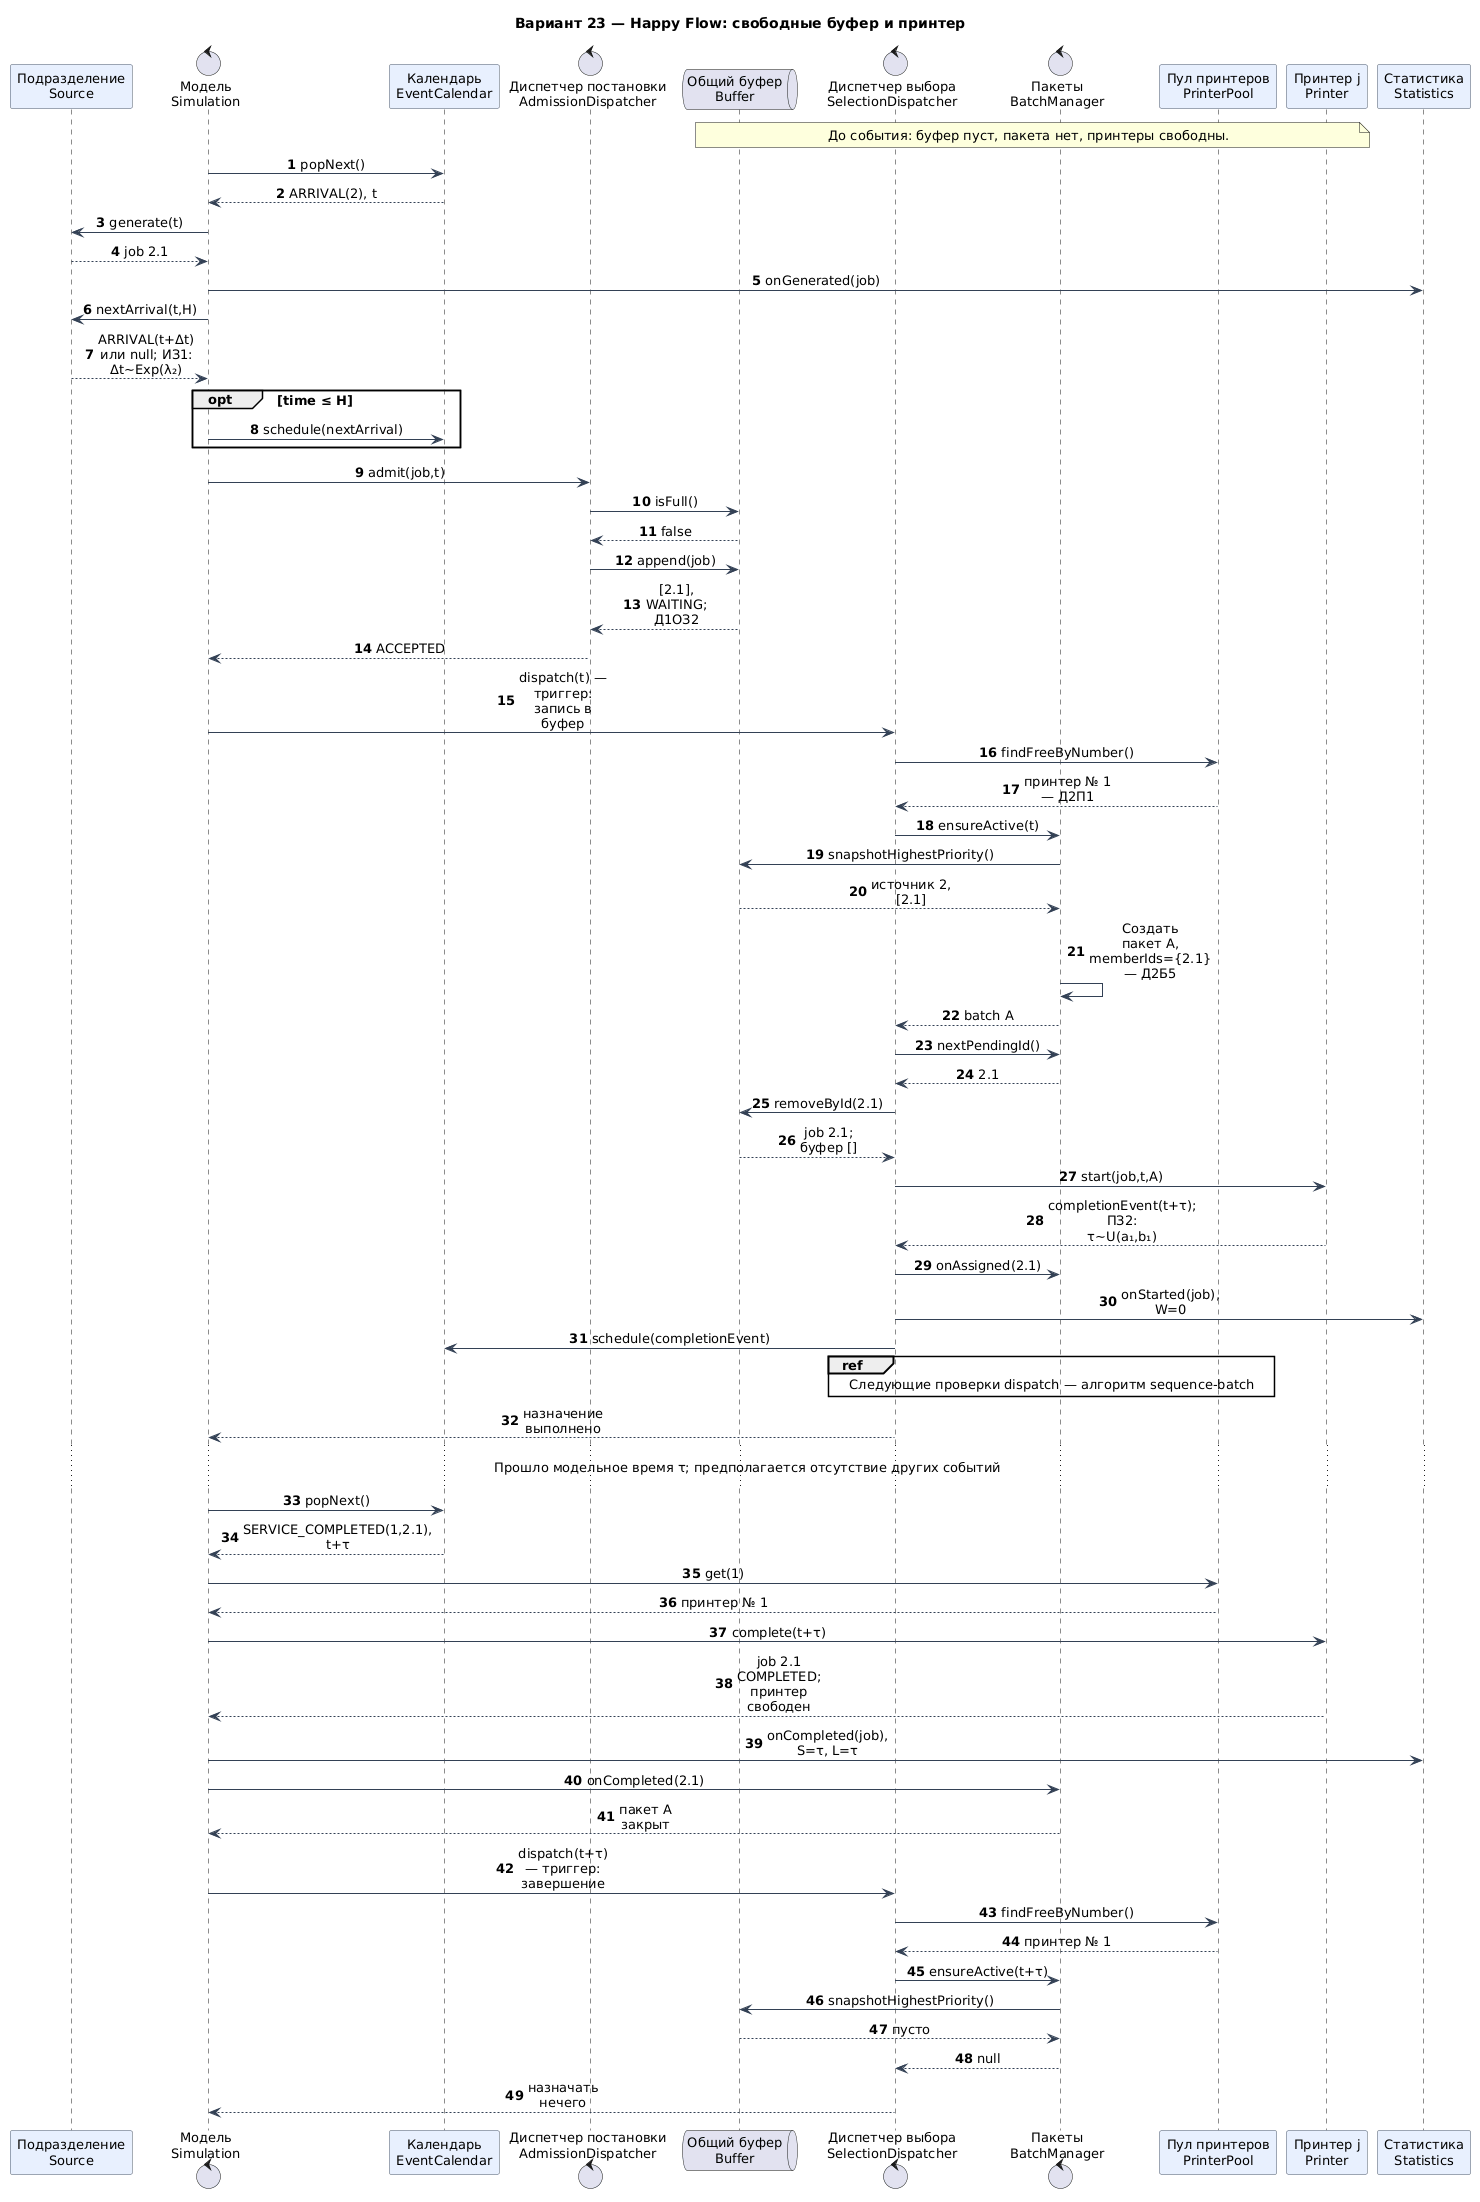

The diagram above was rendered by PlantUML. Its source (embedded in the PNG):
@startuml
skinparam backgroundColor white
skinparam defaultFontName Arial
skinparam defaultFontSize 13
skinparam shadowing false
skinparam ArrowColor #334155
skinparam sequenceMessageAlign center
skinparam maxMessageSize 95
skinparam ParticipantBackgroundColor #E8F0FE
skinparam ParticipantBorderColor #475569
skinparam ClassBackgroundColor #EFF6FF
skinparam ClassBorderColor #475569
skinparam activityBackgroundColor #EFF6FF
skinparam activityBorderColor #475569
title Вариант 23 — Happy Flow: свободные буфер и принтер
autonumber
participant "Подразделение\nSource" as Src
control "Модель\nSimulation" as Sim
participant "Календарь\nEventCalendar" as Cal
control "Диспетчер постановки\nAdmissionDispatcher" as Adm
queue "Общий буфер\nBuffer" as Buf
control "Диспетчер выбора\nSelectionDispatcher" as Sel
control "Пакеты\nBatchManager" as BM
participant "Пул принтеров\nPrinterPool" as Pool
participant "Принтер j\nPrinter" as Pr
participant "Статистика\nStatistics" as St

note over Buf,Pr: До события: буфер пуст, пакета нет, принтеры свободны.
Sim -> Cal: popNext()
Cal --> Sim: ARRIVAL(2), t
Sim -> Src: generate(t)
Src --> Sim: job 2.1
Sim -> St: onGenerated(job)
Sim -> Src: nextArrival(t,H)
Src --> Sim: ARRIVAL(t+Δt) или null; ИЗ1: Δt~Exp(λ₂)
opt time ≤ H
 Sim -> Cal: schedule(nextArrival)
end
Sim -> Adm: admit(job,t)
Adm -> Buf: isFull()
Buf --> Adm: false
Adm -> Buf: append(job)
Buf --> Adm: [2.1], WAITING; Д1ОЗ2
Adm --> Sim: ACCEPTED
Sim -> Sel: dispatch(t) — триггер: запись в буфер
Sel -> Pool: findFreeByNumber()
Pool --> Sel: принтер № 1 — Д2П1
Sel -> BM: ensureActive(t)
BM -> Buf: snapshotHighestPriority()
Buf --> BM: источник 2, [2.1]
BM -> BM: Создать пакет A, memberIds={2.1} — Д2Б5
BM --> Sel: batch A
Sel -> BM: nextPendingId()
BM --> Sel: 2.1
Sel -> Buf: removeById(2.1)
Buf --> Sel: job 2.1; буфер []
Sel -> Pr: start(job,t,A)
Pr --> Sel: completionEvent(t+τ); ПЗ2: τ~U(a₁,b₁)
Sel -> BM: onAssigned(2.1)
Sel -> St: onStarted(job), W=0
Sel -> Cal: schedule(completionEvent)
ref over Sel,Pool: Следующие проверки dispatch — алгоритм sequence-batch
Sel --> Sim: назначение выполнено
... Прошло модельное время τ; предполагается отсутствие других событий ...
Sim -> Cal: popNext()
Cal --> Sim: SERVICE_COMPLETED(1,2.1), t+τ
Sim -> Pool: get(1)
Pool --> Sim: принтер № 1
Sim -> Pr: complete(t+τ)
Pr --> Sim: job 2.1 COMPLETED; принтер свободен
Sim -> St: onCompleted(job), S=τ, L=τ
Sim -> BM: onCompleted(2.1)
BM --> Sim: пакет A закрыт
Sim -> Sel: dispatch(t+τ) — триггер: завершение
Sel -> Pool: findFreeByNumber()
Pool --> Sel: принтер № 1
Sel -> BM: ensureActive(t+τ)
BM -> Buf: snapshotHighestPriority()
Buf --> BM: пусто
BM --> Sel: null
Sel --> Sim: назначать нечего
@enduml